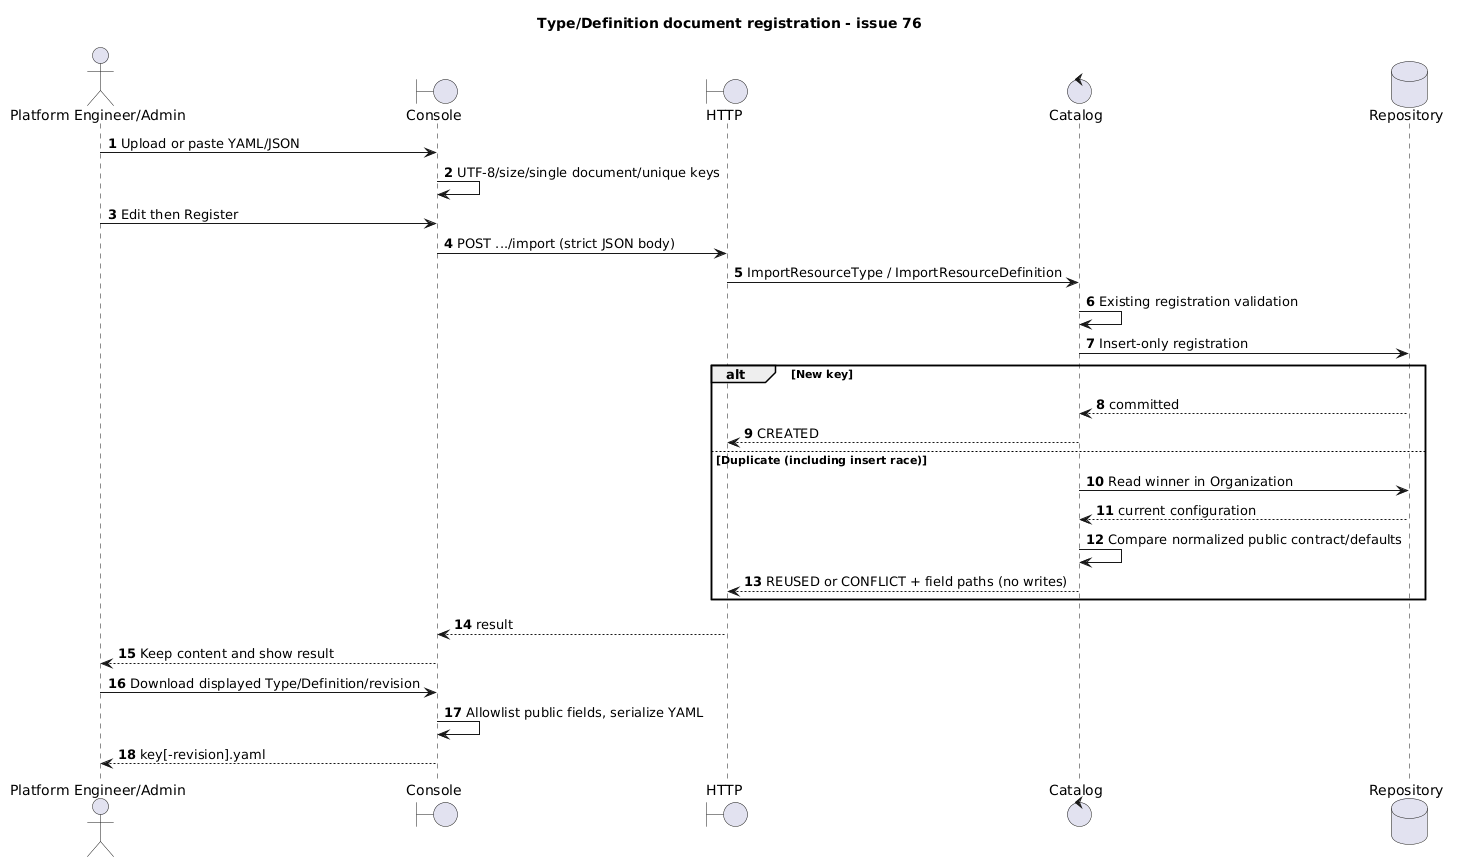

The diagram above was rendered by PlantUML. Its source (embedded in the PNG):
@startuml
title Type/Definition document registration - issue 76
autonumber
actor "Platform Engineer/Admin" as PE
boundary Console
boundary HTTP
control Catalog
database Repository
PE -> Console: Upload or paste YAML/JSON
Console -> Console: UTF-8/size/single document/unique keys
PE -> Console: Edit then Register
Console -> HTTP: POST .../import (strict JSON body)
HTTP -> Catalog: ImportResourceType / ImportResourceDefinition
Catalog -> Catalog: Existing registration validation
Catalog -> Repository: Insert-only registration
alt New key
Repository --> Catalog: committed
Catalog --> HTTP: CREATED
else Duplicate (including insert race)
Catalog -> Repository: Read winner in Organization
Repository --> Catalog: current configuration
Catalog -> Catalog: Compare normalized public contract/defaults
Catalog --> HTTP: REUSED or CONFLICT + field paths (no writes)
end
HTTP --> Console: result
Console --> PE: Keep content and show result
PE -> Console: Download displayed Type/Definition/revision
Console -> Console: Allowlist public fields, serialize YAML
Console --> PE: key[-revision].yaml
@enduml